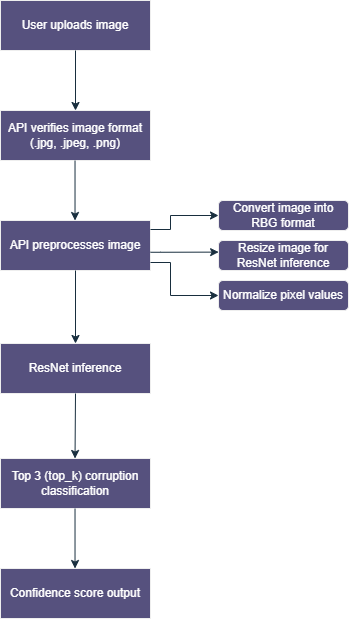

The diagram above was exported from draw.io. Its source (the exported page's mxGraphModel, read from the mxfile embedded in the PNG):
<mxGraphModel dx="1094" dy="714" grid="1" gridSize="10" guides="1" tooltips="1" connect="1" arrows="1" fold="1" page="1" pageScale="1" pageWidth="850" pageHeight="1100" math="0" shadow="0">
  <root>
    <mxCell id="0" />
    <mxCell id="1" parent="0" />
    <mxCell id="x2iZ3GdybrUPIBLXRADL-1" parent="1" style="rounded=0;whiteSpace=wrap;html=1;labelBackgroundColor=none;fillColor=#56517E;strokeColor=#EEEEEE;fontColor=#FFFFFF;" value="User uploads image" vertex="1">
      <mxGeometry height="50" width="150" x="337" y="159" as="geometry" />
    </mxCell>
    <mxCell id="x2iZ3GdybrUPIBLXRADL-2" parent="1" style="rounded=0;whiteSpace=wrap;html=1;labelBackgroundColor=none;fillColor=#56517E;strokeColor=#EEEEEE;fontColor=#FFFFFF;" value="Top 3 (top_k) corruption classification" vertex="1">
      <mxGeometry height="50" width="150" x="337" y="617" as="geometry" />
    </mxCell>
    <mxCell id="x2iZ3GdybrUPIBLXRADL-3" parent="1" style="rounded=0;whiteSpace=wrap;html=1;labelBackgroundColor=none;fillColor=#56517E;strokeColor=#EEEEEE;fontColor=#FFFFFF;" value="API verifies image format&lt;div&gt;(.jpg, .jpeg, .png)&lt;/div&gt;" vertex="1">
      <mxGeometry height="50" width="150" x="337" y="269" as="geometry" />
    </mxCell>
    <mxCell id="x2iZ3GdybrUPIBLXRADL-4" parent="1" style="rounded=0;whiteSpace=wrap;html=1;labelBackgroundColor=none;fillColor=#56517E;strokeColor=#EEEEEE;fontColor=#FFFFFF;" value="API preprocesses image" vertex="1">
      <mxGeometry height="50" width="150" x="337" y="379" as="geometry" />
    </mxCell>
    <mxCell id="x2iZ3GdybrUPIBLXRADL-5" parent="1" style="rounded=0;whiteSpace=wrap;html=1;labelBackgroundColor=none;fillColor=#56517E;strokeColor=#EEEEEE;fontColor=#FFFFFF;" value="ResNet inference" vertex="1">
      <mxGeometry height="50" width="150" x="337" y="502" as="geometry" />
    </mxCell>
    <mxCell id="x2iZ3GdybrUPIBLXRADL-7" parent="1" style="rounded=1;whiteSpace=wrap;html=1;labelBackgroundColor=none;fillColor=#56517E;strokeColor=#EEEEEE;fontColor=#FFFFFF;" value="Convert image into RBG format" vertex="1">
      <mxGeometry height="30" width="130" x="555" y="359" as="geometry" />
    </mxCell>
    <mxCell id="x2iZ3GdybrUPIBLXRADL-8" parent="1" style="rounded=1;whiteSpace=wrap;html=1;labelBackgroundColor=none;fillColor=#56517E;strokeColor=#EEEEEE;fontColor=#FFFFFF;" value="Normalize pixel values" vertex="1">
      <mxGeometry height="30" width="130" x="555" y="439" as="geometry" />
    </mxCell>
    <mxCell id="x2iZ3GdybrUPIBLXRADL-9" parent="1" style="rounded=1;whiteSpace=wrap;html=1;labelBackgroundColor=none;fillColor=#56517E;strokeColor=#EEEEEE;fontColor=#FFFFFF;" value="Resize image for ResNet inference" vertex="1">
      <mxGeometry height="30" width="130" x="555" y="399" as="geometry" />
    </mxCell>
    <mxCell id="x2iZ3GdybrUPIBLXRADL-10" edge="1" parent="1" style="endArrow=classic;html=1;rounded=0;entryX=0;entryY=0.5;entryDx=0;entryDy=0;labelBackgroundColor=none;strokeColor=#182E3E;fontColor=default;" target="x2iZ3GdybrUPIBLXRADL-7" value="">
      <mxGeometry height="50" relative="1" width="50" as="geometry">
        <Array as="points">
          <mxPoint x="507" y="388" />
          <mxPoint x="507" y="374" />
        </Array>
        <mxPoint x="487" y="388" as="sourcePoint" />
        <mxPoint x="555" y="365.5" as="targetPoint" />
      </mxGeometry>
    </mxCell>
    <mxCell id="x2iZ3GdybrUPIBLXRADL-12" edge="1" parent="1" style="endArrow=classic;html=1;rounded=0;entryX=0;entryY=0.5;entryDx=0;entryDy=0;labelBackgroundColor=none;strokeColor=#182E3E;fontColor=default;" target="x2iZ3GdybrUPIBLXRADL-8" value="">
      <mxGeometry height="50" relative="1" width="50" as="geometry">
        <Array as="points">
          <mxPoint x="507" y="421" />
          <mxPoint x="507" y="454" />
        </Array>
        <mxPoint x="487" y="421" as="sourcePoint" />
        <mxPoint x="553" y="454" as="targetPoint" />
      </mxGeometry>
    </mxCell>
    <mxCell id="x2iZ3GdybrUPIBLXRADL-13" edge="1" parent="1" style="endArrow=classic;html=1;rounded=0;entryX=0.001;entryY=0.387;entryDx=0;entryDy=0;entryPerimeter=0;labelBackgroundColor=none;strokeColor=#182E3E;fontColor=default;" target="x2iZ3GdybrUPIBLXRADL-9" value="">
      <mxGeometry height="50" relative="1" width="50" as="geometry">
        <Array as="points">
          <mxPoint x="497" y="410.76" />
        </Array>
        <mxPoint x="487" y="410.76" as="sourcePoint" />
        <mxPoint x="527" y="410.76" as="targetPoint" />
      </mxGeometry>
    </mxCell>
    <mxCell id="x2iZ3GdybrUPIBLXRADL-14" parent="1" style="rounded=0;whiteSpace=wrap;html=1;labelBackgroundColor=none;fillColor=#56517E;strokeColor=#EEEEEE;fontColor=#FFFFFF;" value="Confidence score output" vertex="1">
      <mxGeometry height="50" width="150" x="337" y="727" as="geometry" />
    </mxCell>
    <mxCell id="x2iZ3GdybrUPIBLXRADL-15" edge="1" parent="1" source="x2iZ3GdybrUPIBLXRADL-1" style="endArrow=classic;html=1;rounded=0;exitX=0.5;exitY=1;exitDx=0;exitDy=0;entryX=0.5;entryY=0;entryDx=0;entryDy=0;labelBackgroundColor=none;strokeColor=#182E3E;fontColor=default;" target="x2iZ3GdybrUPIBLXRADL-3" value="">
      <mxGeometry height="50" relative="1" width="50" as="geometry">
        <mxPoint x="413" y="229" as="sourcePoint" />
        <mxPoint x="413" y="269" as="targetPoint" />
      </mxGeometry>
    </mxCell>
    <mxCell id="x2iZ3GdybrUPIBLXRADL-16" edge="1" parent="1" style="endArrow=classic;html=1;rounded=0;exitX=0.5;exitY=1;exitDx=0;exitDy=0;entryX=0.5;entryY=0;entryDx=0;entryDy=0;labelBackgroundColor=none;strokeColor=#182E3E;fontColor=default;" value="">
      <mxGeometry height="50" relative="1" width="50" as="geometry">
        <mxPoint x="411.52" y="319" as="sourcePoint" />
        <mxPoint x="411.52" y="379" as="targetPoint" />
      </mxGeometry>
    </mxCell>
    <mxCell id="x2iZ3GdybrUPIBLXRADL-17" edge="1" parent="1" source="x2iZ3GdybrUPIBLXRADL-4" style="endArrow=classic;html=1;rounded=0;exitX=0.5;exitY=1;exitDx=0;exitDy=0;entryX=0.5;entryY=0;entryDx=0;entryDy=0;labelBackgroundColor=none;strokeColor=#182E3E;fontColor=default;" target="x2iZ3GdybrUPIBLXRADL-5" value="">
      <mxGeometry height="50" relative="1" width="50" as="geometry">
        <mxPoint x="411.52" y="442" as="sourcePoint" />
        <mxPoint x="411.52" y="502" as="targetPoint" />
      </mxGeometry>
    </mxCell>
    <mxCell id="x2iZ3GdybrUPIBLXRADL-18" edge="1" parent="1" source="x2iZ3GdybrUPIBLXRADL-5" style="endArrow=classic;html=1;rounded=0;exitX=0.5;exitY=1;exitDx=0;exitDy=0;entryX=0.5;entryY=0;entryDx=0;entryDy=0;labelBackgroundColor=none;strokeColor=#182E3E;fontColor=default;" value="">
      <mxGeometry height="50" relative="1" width="50" as="geometry">
        <mxPoint x="411.52" y="557" as="sourcePoint" />
        <mxPoint x="411.52" y="617" as="targetPoint" />
      </mxGeometry>
    </mxCell>
    <mxCell id="x2iZ3GdybrUPIBLXRADL-19" edge="1" parent="1" style="endArrow=classic;html=1;rounded=0;exitX=0.5;exitY=1;exitDx=0;exitDy=0;entryX=0.5;entryY=0;entryDx=0;entryDy=0;labelBackgroundColor=none;strokeColor=#182E3E;fontColor=default;" value="">
      <mxGeometry height="50" relative="1" width="50" as="geometry">
        <mxPoint x="411.52" y="667" as="sourcePoint" />
        <mxPoint x="411.52" y="727" as="targetPoint" />
      </mxGeometry>
    </mxCell>
  </root>
</mxGraphModel>